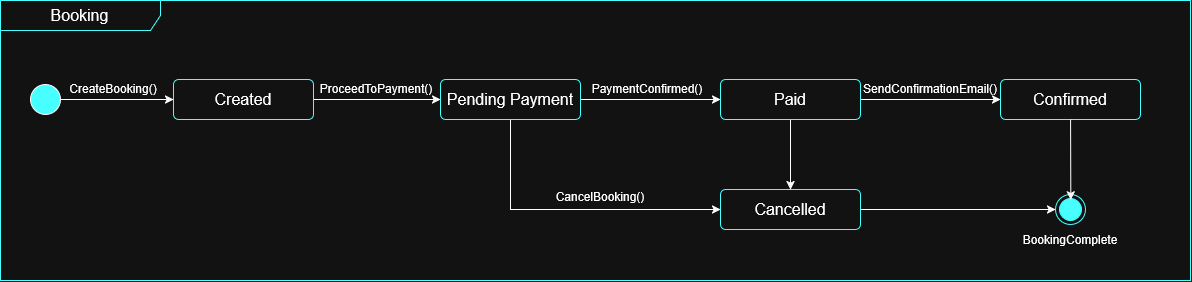

The diagram above was exported from draw.io. Its source (the exported page's mxGraphModel, read from the mxfile embedded in the PNG):
<mxGraphModel dx="1501" dy="833" grid="1" gridSize="10" guides="1" tooltips="1" connect="1" arrows="1" fold="1" page="1" pageScale="1" pageWidth="827" pageHeight="1169" math="0" shadow="0">
  <root>
    <mxCell id="0" />
    <mxCell id="1" parent="0" />
    <mxCell id="7Zqh4qkeYnpnI2nHdvsO-6" value="&lt;font style=&quot;font-size: 16px;&quot;&gt;Booking&lt;/font&gt;" style="shape=umlFrame;whiteSpace=wrap;html=1;pointerEvents=0;recursiveResize=0;container=1;collapsible=0;width=160;strokeColor=light-dark(#000000,#48FFFF);" vertex="1" parent="1">
      <mxGeometry x="120" y="610" width="1190" height="280" as="geometry" />
    </mxCell>
    <mxCell id="7Zqh4qkeYnpnI2nHdvsO-8" style="rounded=0;orthogonalLoop=1;jettySize=auto;html=1;entryX=0;entryY=0.5;entryDx=0;entryDy=0;" edge="1" parent="7Zqh4qkeYnpnI2nHdvsO-6" source="7Zqh4qkeYnpnI2nHdvsO-5" target="7Zqh4qkeYnpnI2nHdvsO-7">
      <mxGeometry relative="1" as="geometry" />
    </mxCell>
    <mxCell id="7Zqh4qkeYnpnI2nHdvsO-5" value="" style="ellipse;fillColor=strokeColor;html=1;" vertex="1" parent="7Zqh4qkeYnpnI2nHdvsO-6">
      <mxGeometry x="30" y="84" width="30" height="30" as="geometry" />
    </mxCell>
    <mxCell id="7Zqh4qkeYnpnI2nHdvsO-11" style="rounded=0;orthogonalLoop=1;jettySize=auto;html=1;entryX=0;entryY=0.5;entryDx=0;entryDy=0;" edge="1" parent="7Zqh4qkeYnpnI2nHdvsO-6" source="7Zqh4qkeYnpnI2nHdvsO-7" target="7Zqh4qkeYnpnI2nHdvsO-10">
      <mxGeometry relative="1" as="geometry" />
    </mxCell>
    <mxCell id="7Zqh4qkeYnpnI2nHdvsO-7" value="Created" style="html=1;align=center;verticalAlign=middle;rounded=1;absoluteArcSize=1;arcSize=10;dashed=0;whiteSpace=wrap;strokeColor=light-dark(#000000,#48FFFF);fontSize=16;" vertex="1" parent="7Zqh4qkeYnpnI2nHdvsO-6">
      <mxGeometry x="173" y="79" width="140" height="40" as="geometry" />
    </mxCell>
    <mxCell id="7Zqh4qkeYnpnI2nHdvsO-9" value="CreateBooking()" style="text;html=1;whiteSpace=wrap;strokeColor=none;fillColor=none;align=center;verticalAlign=middle;rounded=0;" vertex="1" parent="7Zqh4qkeYnpnI2nHdvsO-6">
      <mxGeometry x="83" y="73" width="60" height="30" as="geometry" />
    </mxCell>
    <mxCell id="7Zqh4qkeYnpnI2nHdvsO-17" style="rounded=0;orthogonalLoop=1;jettySize=auto;html=1;" edge="1" parent="7Zqh4qkeYnpnI2nHdvsO-6" source="7Zqh4qkeYnpnI2nHdvsO-10" target="7Zqh4qkeYnpnI2nHdvsO-14">
      <mxGeometry relative="1" as="geometry" />
    </mxCell>
    <mxCell id="7Zqh4qkeYnpnI2nHdvsO-24" style="edgeStyle=orthogonalEdgeStyle;rounded=0;orthogonalLoop=1;jettySize=auto;html=1;entryX=0;entryY=0.5;entryDx=0;entryDy=0;" edge="1" parent="7Zqh4qkeYnpnI2nHdvsO-6" source="7Zqh4qkeYnpnI2nHdvsO-10" target="7Zqh4qkeYnpnI2nHdvsO-15">
      <mxGeometry relative="1" as="geometry">
        <Array as="points">
          <mxPoint x="510" y="209" />
        </Array>
      </mxGeometry>
    </mxCell>
    <mxCell id="7Zqh4qkeYnpnI2nHdvsO-10" value="Pending Payment" style="html=1;align=center;verticalAlign=middle;rounded=1;absoluteArcSize=1;arcSize=10;dashed=0;whiteSpace=wrap;strokeColor=light-dark(#000000,#48FFFF);fontSize=16;" vertex="1" parent="7Zqh4qkeYnpnI2nHdvsO-6">
      <mxGeometry x="440" y="79" width="140" height="40" as="geometry" />
    </mxCell>
    <mxCell id="7Zqh4qkeYnpnI2nHdvsO-12" value="ProceedToPayment()" style="text;html=1;whiteSpace=wrap;strokeColor=none;fillColor=none;align=center;verticalAlign=middle;rounded=0;" vertex="1" parent="7Zqh4qkeYnpnI2nHdvsO-6">
      <mxGeometry x="346" y="73" width="60" height="30" as="geometry" />
    </mxCell>
    <mxCell id="7Zqh4qkeYnpnI2nHdvsO-19" style="rounded=0;orthogonalLoop=1;jettySize=auto;html=1;" edge="1" parent="7Zqh4qkeYnpnI2nHdvsO-6" source="7Zqh4qkeYnpnI2nHdvsO-14" target="7Zqh4qkeYnpnI2nHdvsO-16">
      <mxGeometry relative="1" as="geometry" />
    </mxCell>
    <mxCell id="7Zqh4qkeYnpnI2nHdvsO-25" style="edgeStyle=orthogonalEdgeStyle;rounded=0;orthogonalLoop=1;jettySize=auto;html=1;entryX=0.5;entryY=0;entryDx=0;entryDy=0;" edge="1" parent="7Zqh4qkeYnpnI2nHdvsO-6" source="7Zqh4qkeYnpnI2nHdvsO-14" target="7Zqh4qkeYnpnI2nHdvsO-15">
      <mxGeometry relative="1" as="geometry" />
    </mxCell>
    <mxCell id="7Zqh4qkeYnpnI2nHdvsO-14" value="Paid" style="html=1;align=center;verticalAlign=middle;rounded=1;absoluteArcSize=1;arcSize=10;dashed=0;whiteSpace=wrap;strokeColor=light-dark(#000000,#48FFFF);fontSize=16;" vertex="1" parent="7Zqh4qkeYnpnI2nHdvsO-6">
      <mxGeometry x="720" y="79" width="140" height="40" as="geometry" />
    </mxCell>
    <mxCell id="7Zqh4qkeYnpnI2nHdvsO-23" style="rounded=0;orthogonalLoop=1;jettySize=auto;html=1;" edge="1" parent="7Zqh4qkeYnpnI2nHdvsO-6" source="7Zqh4qkeYnpnI2nHdvsO-15" target="7Zqh4qkeYnpnI2nHdvsO-21">
      <mxGeometry relative="1" as="geometry" />
    </mxCell>
    <mxCell id="7Zqh4qkeYnpnI2nHdvsO-15" value="Cancelled" style="html=1;align=center;verticalAlign=middle;rounded=1;absoluteArcSize=1;arcSize=10;dashed=0;whiteSpace=wrap;strokeColor=light-dark(#000000,#48FFFF);fontSize=16;" vertex="1" parent="7Zqh4qkeYnpnI2nHdvsO-6">
      <mxGeometry x="720" y="189" width="140" height="40" as="geometry" />
    </mxCell>
    <mxCell id="7Zqh4qkeYnpnI2nHdvsO-16" value="Confirmed" style="html=1;align=center;verticalAlign=middle;rounded=1;absoluteArcSize=1;arcSize=10;dashed=0;whiteSpace=wrap;strokeColor=light-dark(#000000,#48FFFF);fontSize=16;" vertex="1" parent="7Zqh4qkeYnpnI2nHdvsO-6">
      <mxGeometry x="1000" y="79" width="140" height="40" as="geometry" />
    </mxCell>
    <mxCell id="7Zqh4qkeYnpnI2nHdvsO-18" value="SendConfirmationEmail()" style="text;html=1;whiteSpace=wrap;strokeColor=none;fillColor=none;align=center;verticalAlign=middle;rounded=0;" vertex="1" parent="7Zqh4qkeYnpnI2nHdvsO-6">
      <mxGeometry x="900" y="73" width="60" height="30" as="geometry" />
    </mxCell>
    <mxCell id="7Zqh4qkeYnpnI2nHdvsO-20" value="&lt;div&gt;PaymentConfirmed()&lt;/div&gt;" style="text;html=1;whiteSpace=wrap;strokeColor=none;fillColor=none;align=center;verticalAlign=middle;rounded=0;" vertex="1" parent="7Zqh4qkeYnpnI2nHdvsO-6">
      <mxGeometry x="617" y="73" width="60" height="30" as="geometry" />
    </mxCell>
    <mxCell id="7Zqh4qkeYnpnI2nHdvsO-21" value="" style="ellipse;html=1;shape=endState;fillColor=strokeColor;strokeColor=light-dark(#000000,#48FFFF);" vertex="1" parent="7Zqh4qkeYnpnI2nHdvsO-6">
      <mxGeometry x="1055" y="194" width="30" height="30" as="geometry" />
    </mxCell>
    <mxCell id="7Zqh4qkeYnpnI2nHdvsO-22" style="rounded=0;orthogonalLoop=1;jettySize=auto;html=1;entryX=0.511;entryY=0.183;entryDx=0;entryDy=0;entryPerimeter=0;" edge="1" parent="7Zqh4qkeYnpnI2nHdvsO-6" source="7Zqh4qkeYnpnI2nHdvsO-16" target="7Zqh4qkeYnpnI2nHdvsO-21">
      <mxGeometry relative="1" as="geometry" />
    </mxCell>
    <mxCell id="7Zqh4qkeYnpnI2nHdvsO-26" value="CancelBooking()" style="text;html=1;whiteSpace=wrap;strokeColor=none;fillColor=none;align=center;verticalAlign=middle;rounded=0;" vertex="1" parent="7Zqh4qkeYnpnI2nHdvsO-6">
      <mxGeometry x="570" y="181" width="60" height="30" as="geometry" />
    </mxCell>
    <mxCell id="7Zqh4qkeYnpnI2nHdvsO-27" value="BookingComplete" style="text;html=1;whiteSpace=wrap;strokeColor=none;fillColor=none;align=center;verticalAlign=middle;rounded=0;" vertex="1" parent="7Zqh4qkeYnpnI2nHdvsO-6">
      <mxGeometry x="1040" y="224" width="60" height="30" as="geometry" />
    </mxCell>
  </root>
</mxGraphModel>